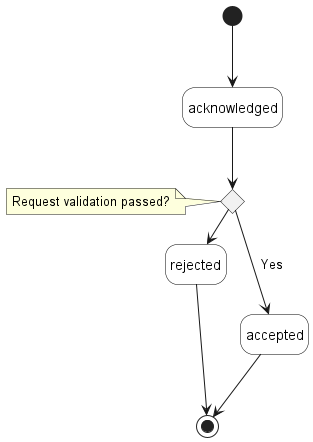

The diagram above was rendered by PlantUML. Its source (embedded in the PNG):
@startuml resumeTestJobStates

' skinparam Linetype polyline
' skinparam Linetype ortho
skinparam state {
    BackgroundColor White
    BorderColor Black
}
hide empty description

'''decisions'''
state request_validated <<choice>> 
 note left of request_validated : Request validation passed?

''' diagram'''
[*] -d-> acknowledged

acknowledged -d-> request_validated

request_validated -d-> accepted: Yes

request_validated -r-> rejected: No


rejected -d-> [*]

accepted -d-> [*]

@enduml